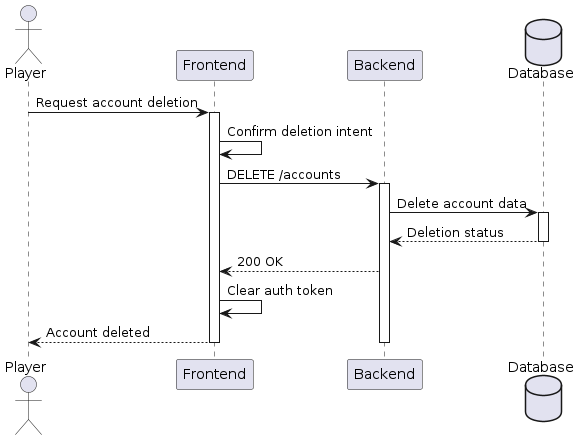

The diagram above was rendered by PlantUML. Its source (embedded in the PNG):
@startuml DeleteAccount

actor "Player" as Player
participant "Frontend" as FE
participant "Backend" as API
database "Database" as DB

Player -> FE: Request account deletion
activate FE
FE -> FE: Confirm deletion intent
FE -> API: DELETE /accounts
activate API
API -> DB: Delete account data
activate DB
DB --> API: Deletion status
deactivate DB
API --> FE: 200 OK
FE -> FE: Clear auth token
FE --> Player: Account deleted
deactivate API
deactivate FE

@enduml